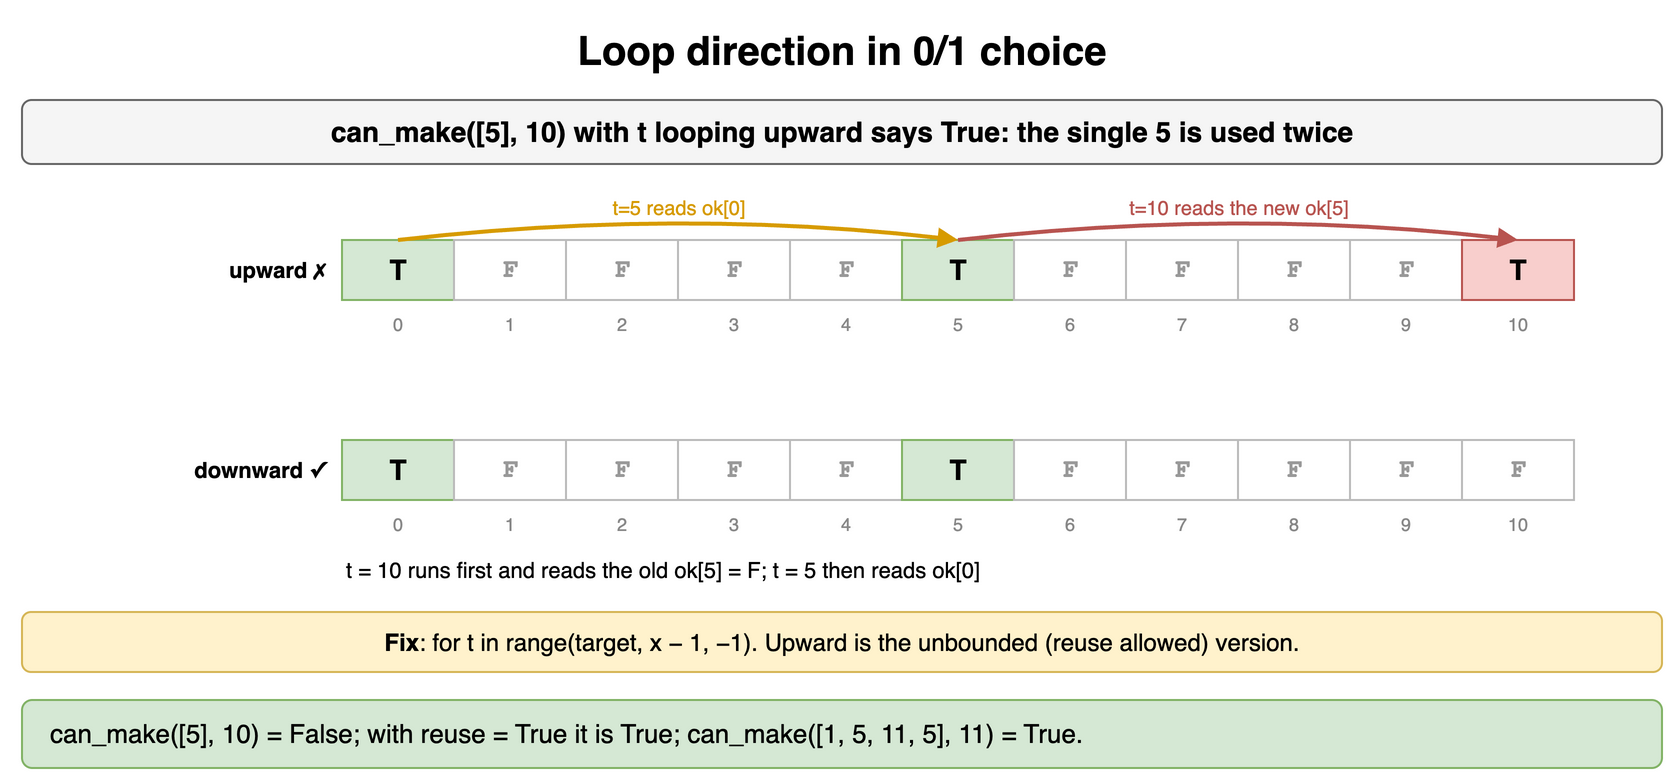

The diagram above was exported from draw.io. Its source (the exported page's mxGraphModel, read from the mxfile embedded in the PNG):
<mxGraphModel dx="900" dy="400" grid="1" gridSize="10" guides="1" tooltips="1" connect="1" arrows="1" fold="1" page="1" pageScale="1" pageWidth="900" pageHeight="400" math="0" shadow="0">
  <root>
    <mxCell id="0" />
    <mxCell id="1" parent="0" />
    <mxCell id="q101" value="Loop direction in 0/1 choice" style="text;html=1;align=center;verticalAlign=middle;whiteSpace=wrap;fontSize=20;fontStyle=1;" vertex="1" parent="1">
      <mxGeometry x="40" y="10" width="820" height="30" as="geometry" />
    </mxCell>
    <mxCell id="q102" value="can_make([5], 10) with t looping upward says True: the single 5 is used twice" style="rounded=1;whiteSpace=wrap;html=1;fillColor=#f5f5f5;strokeColor=#666666;fontStyle=1;fontSize=14;" vertex="1" parent="1">
      <mxGeometry x="40" y="50" width="820" height="32" as="geometry" />
    </mxCell>
    <mxCell id="q103" value="upward ✗" style="text;html=1;whiteSpace=wrap;fontSize=11;align=right;verticalAlign=middle;fontStyle=1;" vertex="1" parent="1">
      <mxGeometry x="54" y="120" width="140" height="30" as="geometry" />
    </mxCell>
    <mxCell id="q104" value="T" style="rounded=0;whiteSpace=wrap;html=1;fontStyle=1;fontSize=14;fillColor=#d5e8d4;strokeColor=#82b366;" vertex="1" parent="1">
      <mxGeometry x="200" y="120" width="56" height="30" as="geometry" />
    </mxCell>
    <mxCell id="q105" value="F" style="rounded=0;whiteSpace=wrap;html=1;fontFamily=Courier New;fontStyle=1;fontSize=13;fillColor=#ffffff;strokeColor=#bbbbbb;fontColor=#999999;" vertex="1" parent="1">
      <mxGeometry x="256" y="120" width="56" height="30" as="geometry" />
    </mxCell>
    <mxCell id="q106" value="F" style="rounded=0;whiteSpace=wrap;html=1;fontFamily=Courier New;fontStyle=1;fontSize=13;fillColor=#ffffff;strokeColor=#bbbbbb;fontColor=#999999;" vertex="1" parent="1">
      <mxGeometry x="312" y="120" width="56" height="30" as="geometry" />
    </mxCell>
    <mxCell id="q107" value="F" style="rounded=0;whiteSpace=wrap;html=1;fontFamily=Courier New;fontStyle=1;fontSize=13;fillColor=#ffffff;strokeColor=#bbbbbb;fontColor=#999999;" vertex="1" parent="1">
      <mxGeometry x="368" y="120" width="56" height="30" as="geometry" />
    </mxCell>
    <mxCell id="q108" value="F" style="rounded=0;whiteSpace=wrap;html=1;fontFamily=Courier New;fontStyle=1;fontSize=13;fillColor=#ffffff;strokeColor=#bbbbbb;fontColor=#999999;" vertex="1" parent="1">
      <mxGeometry x="424" y="120" width="56" height="30" as="geometry" />
    </mxCell>
    <mxCell id="q109" value="T" style="rounded=0;whiteSpace=wrap;html=1;fontStyle=1;fontSize=14;fillColor=#d5e8d4;strokeColor=#82b366;" vertex="1" parent="1">
      <mxGeometry x="480" y="120" width="56" height="30" as="geometry" />
    </mxCell>
    <mxCell id="q1010" value="F" style="rounded=0;whiteSpace=wrap;html=1;fontFamily=Courier New;fontStyle=1;fontSize=13;fillColor=#ffffff;strokeColor=#bbbbbb;fontColor=#999999;" vertex="1" parent="1">
      <mxGeometry x="536" y="120" width="56" height="30" as="geometry" />
    </mxCell>
    <mxCell id="q1011" value="F" style="rounded=0;whiteSpace=wrap;html=1;fontFamily=Courier New;fontStyle=1;fontSize=13;fillColor=#ffffff;strokeColor=#bbbbbb;fontColor=#999999;" vertex="1" parent="1">
      <mxGeometry x="592" y="120" width="56" height="30" as="geometry" />
    </mxCell>
    <mxCell id="q1012" value="F" style="rounded=0;whiteSpace=wrap;html=1;fontFamily=Courier New;fontStyle=1;fontSize=13;fillColor=#ffffff;strokeColor=#bbbbbb;fontColor=#999999;" vertex="1" parent="1">
      <mxGeometry x="648" y="120" width="56" height="30" as="geometry" />
    </mxCell>
    <mxCell id="q1013" value="F" style="rounded=0;whiteSpace=wrap;html=1;fontFamily=Courier New;fontStyle=1;fontSize=13;fillColor=#ffffff;strokeColor=#bbbbbb;fontColor=#999999;" vertex="1" parent="1">
      <mxGeometry x="704" y="120" width="56" height="30" as="geometry" />
    </mxCell>
    <mxCell id="q1014" value="T" style="rounded=0;whiteSpace=wrap;html=1;fontStyle=1;fontSize=14;fillColor=#f8cecc;strokeColor=#b85450;" vertex="1" parent="1">
      <mxGeometry x="760" y="120" width="56" height="30" as="geometry" />
    </mxCell>
    <mxCell id="q1015" value="0" style="text;html=1;whiteSpace=wrap;fontSize=11;fontSize=9;align=center;fontColor=#888888;" vertex="1" parent="1">
      <mxGeometry x="200" y="150" width="56" height="13" as="geometry" />
    </mxCell>
    <mxCell id="q1016" value="1" style="text;html=1;whiteSpace=wrap;fontSize=11;fontSize=9;align=center;fontColor=#888888;" vertex="1" parent="1">
      <mxGeometry x="256" y="150" width="56" height="13" as="geometry" />
    </mxCell>
    <mxCell id="q1017" value="2" style="text;html=1;whiteSpace=wrap;fontSize=11;fontSize=9;align=center;fontColor=#888888;" vertex="1" parent="1">
      <mxGeometry x="312" y="150" width="56" height="13" as="geometry" />
    </mxCell>
    <mxCell id="q1018" value="3" style="text;html=1;whiteSpace=wrap;fontSize=11;fontSize=9;align=center;fontColor=#888888;" vertex="1" parent="1">
      <mxGeometry x="368" y="150" width="56" height="13" as="geometry" />
    </mxCell>
    <mxCell id="q1019" value="4" style="text;html=1;whiteSpace=wrap;fontSize=11;fontSize=9;align=center;fontColor=#888888;" vertex="1" parent="1">
      <mxGeometry x="424" y="150" width="56" height="13" as="geometry" />
    </mxCell>
    <mxCell id="q1020" value="5" style="text;html=1;whiteSpace=wrap;fontSize=11;fontSize=9;align=center;fontColor=#888888;" vertex="1" parent="1">
      <mxGeometry x="480" y="150" width="56" height="13" as="geometry" />
    </mxCell>
    <mxCell id="q1021" value="6" style="text;html=1;whiteSpace=wrap;fontSize=11;fontSize=9;align=center;fontColor=#888888;" vertex="1" parent="1">
      <mxGeometry x="536" y="150" width="56" height="13" as="geometry" />
    </mxCell>
    <mxCell id="q1022" value="7" style="text;html=1;whiteSpace=wrap;fontSize=11;fontSize=9;align=center;fontColor=#888888;" vertex="1" parent="1">
      <mxGeometry x="592" y="150" width="56" height="13" as="geometry" />
    </mxCell>
    <mxCell id="q1023" value="8" style="text;html=1;whiteSpace=wrap;fontSize=11;fontSize=9;align=center;fontColor=#888888;" vertex="1" parent="1">
      <mxGeometry x="648" y="150" width="56" height="13" as="geometry" />
    </mxCell>
    <mxCell id="q1024" value="9" style="text;html=1;whiteSpace=wrap;fontSize=11;fontSize=9;align=center;fontColor=#888888;" vertex="1" parent="1">
      <mxGeometry x="704" y="150" width="56" height="13" as="geometry" />
    </mxCell>
    <mxCell id="q1025" value="10" style="text;html=1;whiteSpace=wrap;fontSize=11;fontSize=9;align=center;fontColor=#888888;" vertex="1" parent="1">
      <mxGeometry x="760" y="150" width="56" height="13" as="geometry" />
    </mxCell>
    <mxCell id="q1026" value="t=5 reads ok[0]" style="endArrow=block;endSize=5;html=1;strokeWidth=2;strokeColor=#d79b00;curved=1;fontSize=10;fontColor=#d79b00;labelBackgroundColor=#ffffff;" edge="1" parent="1">
      <mxGeometry relative="1" as="geometry">
        <mxPoint x="228" y="120" as="sourcePoint" />
        <mxPoint x="508" y="120" as="targetPoint" />
        <Array as="points">
          <mxPoint x="368.0" y="104" />
        </Array>
      </mxGeometry>
    </mxCell>
    <mxCell id="q1027" value="t=10 reads the new ok[5]" style="endArrow=block;endSize=5;html=1;strokeWidth=2;strokeColor=#b85450;curved=1;fontSize=10;fontColor=#b85450;labelBackgroundColor=#ffffff;" edge="1" parent="1">
      <mxGeometry relative="1" as="geometry">
        <mxPoint x="508" y="120" as="sourcePoint" />
        <mxPoint x="788" y="120" as="targetPoint" />
        <Array as="points">
          <mxPoint x="648.0" y="104" />
        </Array>
      </mxGeometry>
    </mxCell>
    <mxCell id="q1028" value="downward ✓" style="text;html=1;whiteSpace=wrap;fontSize=11;align=right;verticalAlign=middle;fontStyle=1;" vertex="1" parent="1">
      <mxGeometry x="54" y="220" width="140" height="30" as="geometry" />
    </mxCell>
    <mxCell id="q1029" value="T" style="rounded=0;whiteSpace=wrap;html=1;fontStyle=1;fontSize=14;fillColor=#d5e8d4;strokeColor=#82b366;" vertex="1" parent="1">
      <mxGeometry x="200" y="220" width="56" height="30" as="geometry" />
    </mxCell>
    <mxCell id="q1030" value="F" style="rounded=0;whiteSpace=wrap;html=1;fontFamily=Courier New;fontStyle=1;fontSize=13;fillColor=#ffffff;strokeColor=#bbbbbb;fontColor=#999999;" vertex="1" parent="1">
      <mxGeometry x="256" y="220" width="56" height="30" as="geometry" />
    </mxCell>
    <mxCell id="q1031" value="F" style="rounded=0;whiteSpace=wrap;html=1;fontFamily=Courier New;fontStyle=1;fontSize=13;fillColor=#ffffff;strokeColor=#bbbbbb;fontColor=#999999;" vertex="1" parent="1">
      <mxGeometry x="312" y="220" width="56" height="30" as="geometry" />
    </mxCell>
    <mxCell id="q1032" value="F" style="rounded=0;whiteSpace=wrap;html=1;fontFamily=Courier New;fontStyle=1;fontSize=13;fillColor=#ffffff;strokeColor=#bbbbbb;fontColor=#999999;" vertex="1" parent="1">
      <mxGeometry x="368" y="220" width="56" height="30" as="geometry" />
    </mxCell>
    <mxCell id="q1033" value="F" style="rounded=0;whiteSpace=wrap;html=1;fontFamily=Courier New;fontStyle=1;fontSize=13;fillColor=#ffffff;strokeColor=#bbbbbb;fontColor=#999999;" vertex="1" parent="1">
      <mxGeometry x="424" y="220" width="56" height="30" as="geometry" />
    </mxCell>
    <mxCell id="q1034" value="T" style="rounded=0;whiteSpace=wrap;html=1;fontStyle=1;fontSize=14;fillColor=#d5e8d4;strokeColor=#82b366;" vertex="1" parent="1">
      <mxGeometry x="480" y="220" width="56" height="30" as="geometry" />
    </mxCell>
    <mxCell id="q1035" value="F" style="rounded=0;whiteSpace=wrap;html=1;fontFamily=Courier New;fontStyle=1;fontSize=13;fillColor=#ffffff;strokeColor=#bbbbbb;fontColor=#999999;" vertex="1" parent="1">
      <mxGeometry x="536" y="220" width="56" height="30" as="geometry" />
    </mxCell>
    <mxCell id="q1036" value="F" style="rounded=0;whiteSpace=wrap;html=1;fontFamily=Courier New;fontStyle=1;fontSize=13;fillColor=#ffffff;strokeColor=#bbbbbb;fontColor=#999999;" vertex="1" parent="1">
      <mxGeometry x="592" y="220" width="56" height="30" as="geometry" />
    </mxCell>
    <mxCell id="q1037" value="F" style="rounded=0;whiteSpace=wrap;html=1;fontFamily=Courier New;fontStyle=1;fontSize=13;fillColor=#ffffff;strokeColor=#bbbbbb;fontColor=#999999;" vertex="1" parent="1">
      <mxGeometry x="648" y="220" width="56" height="30" as="geometry" />
    </mxCell>
    <mxCell id="q1038" value="F" style="rounded=0;whiteSpace=wrap;html=1;fontFamily=Courier New;fontStyle=1;fontSize=13;fillColor=#ffffff;strokeColor=#bbbbbb;fontColor=#999999;" vertex="1" parent="1">
      <mxGeometry x="704" y="220" width="56" height="30" as="geometry" />
    </mxCell>
    <mxCell id="q1039" value="F" style="rounded=0;whiteSpace=wrap;html=1;fontFamily=Courier New;fontStyle=1;fontSize=13;fillColor=#ffffff;strokeColor=#bbbbbb;fontColor=#999999;" vertex="1" parent="1">
      <mxGeometry x="760" y="220" width="56" height="30" as="geometry" />
    </mxCell>
    <mxCell id="q1040" value="0" style="text;html=1;whiteSpace=wrap;fontSize=11;fontSize=9;align=center;fontColor=#888888;" vertex="1" parent="1">
      <mxGeometry x="200" y="250" width="56" height="13" as="geometry" />
    </mxCell>
    <mxCell id="q1041" value="1" style="text;html=1;whiteSpace=wrap;fontSize=11;fontSize=9;align=center;fontColor=#888888;" vertex="1" parent="1">
      <mxGeometry x="256" y="250" width="56" height="13" as="geometry" />
    </mxCell>
    <mxCell id="q1042" value="2" style="text;html=1;whiteSpace=wrap;fontSize=11;fontSize=9;align=center;fontColor=#888888;" vertex="1" parent="1">
      <mxGeometry x="312" y="250" width="56" height="13" as="geometry" />
    </mxCell>
    <mxCell id="q1043" value="3" style="text;html=1;whiteSpace=wrap;fontSize=11;fontSize=9;align=center;fontColor=#888888;" vertex="1" parent="1">
      <mxGeometry x="368" y="250" width="56" height="13" as="geometry" />
    </mxCell>
    <mxCell id="q1044" value="4" style="text;html=1;whiteSpace=wrap;fontSize=11;fontSize=9;align=center;fontColor=#888888;" vertex="1" parent="1">
      <mxGeometry x="424" y="250" width="56" height="13" as="geometry" />
    </mxCell>
    <mxCell id="q1045" value="5" style="text;html=1;whiteSpace=wrap;fontSize=11;fontSize=9;align=center;fontColor=#888888;" vertex="1" parent="1">
      <mxGeometry x="480" y="250" width="56" height="13" as="geometry" />
    </mxCell>
    <mxCell id="q1046" value="6" style="text;html=1;whiteSpace=wrap;fontSize=11;fontSize=9;align=center;fontColor=#888888;" vertex="1" parent="1">
      <mxGeometry x="536" y="250" width="56" height="13" as="geometry" />
    </mxCell>
    <mxCell id="q1047" value="7" style="text;html=1;whiteSpace=wrap;fontSize=11;fontSize=9;align=center;fontColor=#888888;" vertex="1" parent="1">
      <mxGeometry x="592" y="250" width="56" height="13" as="geometry" />
    </mxCell>
    <mxCell id="q1048" value="8" style="text;html=1;whiteSpace=wrap;fontSize=11;fontSize=9;align=center;fontColor=#888888;" vertex="1" parent="1">
      <mxGeometry x="648" y="250" width="56" height="13" as="geometry" />
    </mxCell>
    <mxCell id="q1049" value="9" style="text;html=1;whiteSpace=wrap;fontSize=11;fontSize=9;align=center;fontColor=#888888;" vertex="1" parent="1">
      <mxGeometry x="704" y="250" width="56" height="13" as="geometry" />
    </mxCell>
    <mxCell id="q1050" value="10" style="text;html=1;whiteSpace=wrap;fontSize=11;fontSize=9;align=center;fontColor=#888888;" vertex="1" parent="1">
      <mxGeometry x="760" y="250" width="56" height="13" as="geometry" />
    </mxCell>
    <mxCell id="q1051" value="t = 10 runs first and reads the old ok[5] = F; t = 5 then reads ok[0]" style="text;html=1;whiteSpace=wrap;fontSize=11;align=left;" vertex="1" parent="1">
      <mxGeometry x="200" y="272" width="620" height="18" as="geometry" />
    </mxCell>
    <mxCell id="q1052" value="&lt;b&gt;Fix&lt;/b&gt;: for t in range(target, x − 1, −1). Upward is the unbounded (reuse allowed) version." style="rounded=1;whiteSpace=wrap;html=1;fillColor=#fff2cc;strokeColor=#d6b656;fontSize=12;" vertex="1" parent="1">
      <mxGeometry x="40" y="306" width="820" height="30" as="geometry" />
    </mxCell>
    <mxCell id="q1053" value="can_make([5], 10) = False; with reuse = True it is True; can_make([1, 5, 11, 5], 11) = True." style="rounded=1;whiteSpace=wrap;html=1;fillColor=#d5e8d4;strokeColor=#82b366;fontSize=13;align=left;spacingLeft=12;" vertex="1" parent="1">
      <mxGeometry x="40" y="350" width="820" height="34" as="geometry" />
    </mxCell>
  </root>
</mxGraphModel>